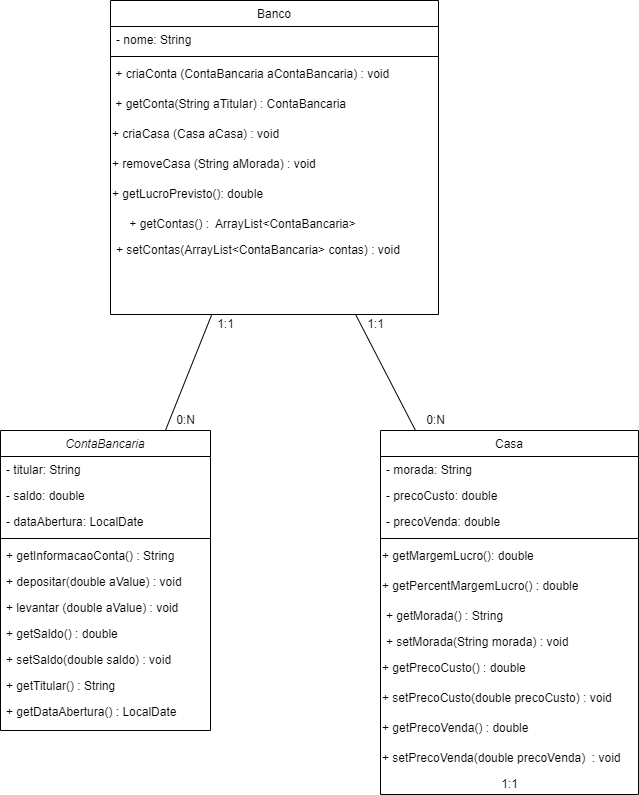

The diagram above was exported from draw.io. Its source (the exported page's mxGraphModel, read from the mxfile embedded in the PNG):
<mxGraphModel dx="1422" dy="737" grid="1" gridSize="10" guides="1" tooltips="1" connect="1" arrows="1" fold="1" page="1" pageScale="1" pageWidth="827" pageHeight="1169" math="0" shadow="0">
  <root>
    <mxCell id="WIyWlLk6GJQsqaUBKTNV-0" />
    <mxCell id="WIyWlLk6GJQsqaUBKTNV-1" parent="WIyWlLk6GJQsqaUBKTNV-0" />
    <mxCell id="zkfFHV4jXpPFQw0GAbJ--0" value="ContaBancaria" style="swimlane;fontStyle=2;align=center;verticalAlign=top;childLayout=stackLayout;horizontal=1;startSize=26;horizontalStack=0;resizeParent=1;resizeLast=0;collapsible=1;marginBottom=0;rounded=0;shadow=0;strokeWidth=1;" parent="WIyWlLk6GJQsqaUBKTNV-1" vertex="1">
      <mxGeometry x="70" y="430" width="210" height="300" as="geometry">
        <mxRectangle x="70" y="430" width="160" height="26" as="alternateBounds" />
      </mxGeometry>
    </mxCell>
    <mxCell id="zkfFHV4jXpPFQw0GAbJ--1" value="- titular: String " style="text;align=left;verticalAlign=top;spacingLeft=4;spacingRight=4;overflow=hidden;rotatable=0;points=[[0,0.5],[1,0.5]];portConstraint=eastwest;" parent="zkfFHV4jXpPFQw0GAbJ--0" vertex="1">
      <mxGeometry y="26" width="210" height="26" as="geometry" />
    </mxCell>
    <mxCell id="zkfFHV4jXpPFQw0GAbJ--2" value="- saldo: double" style="text;align=left;verticalAlign=top;spacingLeft=4;spacingRight=4;overflow=hidden;rotatable=0;points=[[0,0.5],[1,0.5]];portConstraint=eastwest;rounded=0;shadow=0;html=0;" parent="zkfFHV4jXpPFQw0GAbJ--0" vertex="1">
      <mxGeometry y="52" width="210" height="26" as="geometry" />
    </mxCell>
    <mxCell id="zkfFHV4jXpPFQw0GAbJ--3" value="- dataAbertura: LocalDate" style="text;align=left;verticalAlign=top;spacingLeft=4;spacingRight=4;overflow=hidden;rotatable=0;points=[[0,0.5],[1,0.5]];portConstraint=eastwest;rounded=0;shadow=0;html=0;" parent="zkfFHV4jXpPFQw0GAbJ--0" vertex="1">
      <mxGeometry y="78" width="210" height="26" as="geometry" />
    </mxCell>
    <mxCell id="zkfFHV4jXpPFQw0GAbJ--4" value="" style="line;html=1;strokeWidth=1;align=left;verticalAlign=middle;spacingTop=-1;spacingLeft=3;spacingRight=3;rotatable=0;labelPosition=right;points=[];portConstraint=eastwest;" parent="zkfFHV4jXpPFQw0GAbJ--0" vertex="1">
      <mxGeometry y="104" width="210" height="8" as="geometry" />
    </mxCell>
    <mxCell id="s9T0EVyGL4uxSdLFsCHY-1" value="+ getInformacaoConta() : String&#10;" style="text;align=left;verticalAlign=top;spacingLeft=4;spacingRight=4;overflow=hidden;rotatable=0;points=[[0,0.5],[1,0.5]];portConstraint=eastwest;" parent="zkfFHV4jXpPFQw0GAbJ--0" vertex="1">
      <mxGeometry y="112" width="210" height="26" as="geometry" />
    </mxCell>
    <mxCell id="s9T0EVyGL4uxSdLFsCHY-2" value="+ depositar(double aValue) : void&#10;" style="text;align=left;verticalAlign=top;spacingLeft=4;spacingRight=4;overflow=hidden;rotatable=0;points=[[0,0.5],[1,0.5]];portConstraint=eastwest;" parent="zkfFHV4jXpPFQw0GAbJ--0" vertex="1">
      <mxGeometry y="138" width="210" height="26" as="geometry" />
    </mxCell>
    <mxCell id="s9T0EVyGL4uxSdLFsCHY-0" value="+ levantar (double aValue) : void&#10;" style="text;align=left;verticalAlign=top;spacingLeft=4;spacingRight=4;overflow=hidden;rotatable=0;points=[[0,0.5],[1,0.5]];portConstraint=eastwest;" parent="zkfFHV4jXpPFQw0GAbJ--0" vertex="1">
      <mxGeometry y="164" width="210" height="26" as="geometry" />
    </mxCell>
    <mxCell id="hagmFd1Bl12LACPSafuI-1" value="+ getSaldo() : double&#10;" style="text;align=left;verticalAlign=top;spacingLeft=4;spacingRight=4;overflow=hidden;rotatable=0;points=[[0,0.5],[1,0.5]];portConstraint=eastwest;" parent="zkfFHV4jXpPFQw0GAbJ--0" vertex="1">
      <mxGeometry y="190" width="210" height="26" as="geometry" />
    </mxCell>
    <mxCell id="hagmFd1Bl12LACPSafuI-0" value="+ setSaldo(double saldo) : void&#10;" style="text;align=left;verticalAlign=top;spacingLeft=4;spacingRight=4;overflow=hidden;rotatable=0;points=[[0,0.5],[1,0.5]];portConstraint=eastwest;" parent="zkfFHV4jXpPFQw0GAbJ--0" vertex="1">
      <mxGeometry y="216" width="210" height="26" as="geometry" />
    </mxCell>
    <mxCell id="zkfFHV4jXpPFQw0GAbJ--5" value="+ getTitular() : String&#10;" style="text;align=left;verticalAlign=top;spacingLeft=4;spacingRight=4;overflow=hidden;rotatable=0;points=[[0,0.5],[1,0.5]];portConstraint=eastwest;" parent="zkfFHV4jXpPFQw0GAbJ--0" vertex="1">
      <mxGeometry y="242" width="210" height="26" as="geometry" />
    </mxCell>
    <mxCell id="hagmFd1Bl12LACPSafuI-2" value="+ getDataAbertura() : LocalDate&#10;" style="text;align=left;verticalAlign=top;spacingLeft=4;spacingRight=4;overflow=hidden;rotatable=0;points=[[0,0.5],[1,0.5]];portConstraint=eastwest;" parent="zkfFHV4jXpPFQw0GAbJ--0" vertex="1">
      <mxGeometry y="268" width="210" height="26" as="geometry" />
    </mxCell>
    <mxCell id="zkfFHV4jXpPFQw0GAbJ--17" value="Banco" style="swimlane;fontStyle=0;align=center;verticalAlign=top;childLayout=stackLayout;horizontal=1;startSize=26;horizontalStack=0;resizeParent=1;resizeLast=0;collapsible=1;marginBottom=0;rounded=0;shadow=0;strokeWidth=1;" parent="WIyWlLk6GJQsqaUBKTNV-1" vertex="1">
      <mxGeometry x="180" width="328" height="314" as="geometry">
        <mxRectangle x="152" y="50" width="160" height="26" as="alternateBounds" />
      </mxGeometry>
    </mxCell>
    <mxCell id="zkfFHV4jXpPFQw0GAbJ--18" value="- nome: String" style="text;align=left;verticalAlign=top;spacingLeft=4;spacingRight=4;overflow=hidden;rotatable=0;points=[[0,0.5],[1,0.5]];portConstraint=eastwest;" parent="zkfFHV4jXpPFQw0GAbJ--17" vertex="1">
      <mxGeometry y="26" width="328" height="26" as="geometry" />
    </mxCell>
    <mxCell id="zkfFHV4jXpPFQw0GAbJ--23" value="" style="line;html=1;strokeWidth=1;align=left;verticalAlign=middle;spacingTop=-1;spacingLeft=3;spacingRight=3;rotatable=0;labelPosition=right;points=[];portConstraint=eastwest;" parent="zkfFHV4jXpPFQw0GAbJ--17" vertex="1">
      <mxGeometry y="52" width="328" height="8" as="geometry" />
    </mxCell>
    <mxCell id="s9T0EVyGL4uxSdLFsCHY-5" value="&amp;nbsp;+ criaConta (ContaBancaria aContaBancaria) : void" style="text;whiteSpace=wrap;html=1;" parent="zkfFHV4jXpPFQw0GAbJ--17" vertex="1">
      <mxGeometry y="60" width="328" height="30" as="geometry" />
    </mxCell>
    <mxCell id="s9T0EVyGL4uxSdLFsCHY-24" value="&amp;nbsp;+ getConta(String aTitular) : ContaBancaria&lt;span style=&quot;white-space: pre&quot;&gt;&#09;&lt;/span&gt;&lt;span style=&quot;white-space: pre&quot;&gt;&#09;&lt;/span&gt;" style="text;whiteSpace=wrap;html=1;" parent="zkfFHV4jXpPFQw0GAbJ--17" vertex="1">
      <mxGeometry y="90" width="328" height="30" as="geometry" />
    </mxCell>
    <mxCell id="s9T0EVyGL4uxSdLFsCHY-25" value="+ criaCasa (Casa aCasa) : void" style="text;whiteSpace=wrap;html=1;" parent="zkfFHV4jXpPFQw0GAbJ--17" vertex="1">
      <mxGeometry y="120" width="328" height="30" as="geometry" />
    </mxCell>
    <mxCell id="s9T0EVyGL4uxSdLFsCHY-26" value="+&amp;nbsp;removeCasa (String aMorada) : void" style="text;whiteSpace=wrap;html=1;" parent="zkfFHV4jXpPFQw0GAbJ--17" vertex="1">
      <mxGeometry y="150" width="328" height="30" as="geometry" />
    </mxCell>
    <mxCell id="s9T0EVyGL4uxSdLFsCHY-6" value="+&amp;nbsp;getLucroPrevisto(): double&lt;span style=&quot;white-space: pre&quot;&gt;&#09;&lt;/span&gt;" style="text;whiteSpace=wrap;html=1;" parent="zkfFHV4jXpPFQw0GAbJ--17" vertex="1">
      <mxGeometry y="180" width="328" height="30" as="geometry" />
    </mxCell>
    <mxCell id="zkfFHV4jXpPFQw0GAbJ--24" value="    + getContas() :  ArrayList&lt;ContaBancaria&gt;" style="text;align=left;verticalAlign=top;spacingLeft=4;spacingRight=4;overflow=hidden;rotatable=0;points=[[0,0.5],[1,0.5]];portConstraint=eastwest;" parent="zkfFHV4jXpPFQw0GAbJ--17" vertex="1">
      <mxGeometry y="210" width="328" height="26" as="geometry" />
    </mxCell>
    <mxCell id="zkfFHV4jXpPFQw0GAbJ--25" value="+ setContas(ArrayList&lt;ContaBancaria&gt; contas) : void" style="text;align=left;verticalAlign=top;spacingLeft=4;spacingRight=4;overflow=hidden;rotatable=0;points=[[0,0.5],[1,0.5]];portConstraint=eastwest;" parent="zkfFHV4jXpPFQw0GAbJ--17" vertex="1">
      <mxGeometry y="236" width="328" height="26" as="geometry" />
    </mxCell>
    <mxCell id="s9T0EVyGL4uxSdLFsCHY-8" value="Casa" style="swimlane;fontStyle=0;align=center;verticalAlign=top;childLayout=stackLayout;horizontal=1;startSize=26;horizontalStack=0;resizeParent=1;resizeLast=0;collapsible=1;marginBottom=0;rounded=0;shadow=0;strokeWidth=1;" parent="WIyWlLk6GJQsqaUBKTNV-1" vertex="1">
      <mxGeometry x="450" y="430" width="258" height="364" as="geometry">
        <mxRectangle x="450" y="430" width="160" height="26" as="alternateBounds" />
      </mxGeometry>
    </mxCell>
    <mxCell id="s9T0EVyGL4uxSdLFsCHY-9" value="- morada: String" style="text;align=left;verticalAlign=top;spacingLeft=4;spacingRight=4;overflow=hidden;rotatable=0;points=[[0,0.5],[1,0.5]];portConstraint=eastwest;" parent="s9T0EVyGL4uxSdLFsCHY-8" vertex="1">
      <mxGeometry y="26" width="258" height="26" as="geometry" />
    </mxCell>
    <mxCell id="s9T0EVyGL4uxSdLFsCHY-17" value="- precoCusto: double" style="text;align=left;verticalAlign=top;spacingLeft=4;spacingRight=4;overflow=hidden;rotatable=0;points=[[0,0.5],[1,0.5]];portConstraint=eastwest;" parent="s9T0EVyGL4uxSdLFsCHY-8" vertex="1">
      <mxGeometry y="52" width="258" height="26" as="geometry" />
    </mxCell>
    <mxCell id="s9T0EVyGL4uxSdLFsCHY-18" value="- precoVenda: double" style="text;align=left;verticalAlign=top;spacingLeft=4;spacingRight=4;overflow=hidden;rotatable=0;points=[[0,0.5],[1,0.5]];portConstraint=eastwest;" parent="s9T0EVyGL4uxSdLFsCHY-8" vertex="1">
      <mxGeometry y="78" width="258" height="26" as="geometry" />
    </mxCell>
    <mxCell id="s9T0EVyGL4uxSdLFsCHY-11" value="" style="line;html=1;strokeWidth=1;align=left;verticalAlign=middle;spacingTop=-1;spacingLeft=3;spacingRight=3;rotatable=0;labelPosition=right;points=[];portConstraint=eastwest;" parent="s9T0EVyGL4uxSdLFsCHY-8" vertex="1">
      <mxGeometry y="104" width="258" height="8" as="geometry" />
    </mxCell>
    <mxCell id="s9T0EVyGL4uxSdLFsCHY-22" value="+&amp;nbsp;getMargemLucro(): double" style="text;whiteSpace=wrap;html=1;" parent="s9T0EVyGL4uxSdLFsCHY-8" vertex="1">
      <mxGeometry y="112" width="258" height="30" as="geometry" />
    </mxCell>
    <mxCell id="s9T0EVyGL4uxSdLFsCHY-15" value="+&amp;nbsp;getPercentMargemLucro() : double&lt;span style=&quot;white-space: pre&quot;&gt;&#09;&lt;/span&gt;" style="text;whiteSpace=wrap;html=1;" parent="s9T0EVyGL4uxSdLFsCHY-8" vertex="1">
      <mxGeometry y="142" width="258" height="30" as="geometry" />
    </mxCell>
    <mxCell id="s9T0EVyGL4uxSdLFsCHY-12" value="+ getMorada() : String" style="text;align=left;verticalAlign=top;spacingLeft=4;spacingRight=4;overflow=hidden;rotatable=0;points=[[0,0.5],[1,0.5]];portConstraint=eastwest;" parent="s9T0EVyGL4uxSdLFsCHY-8" vertex="1">
      <mxGeometry y="172" width="258" height="26" as="geometry" />
    </mxCell>
    <mxCell id="s9T0EVyGL4uxSdLFsCHY-13" value="+ setMorada(String morada) : void" style="text;align=left;verticalAlign=top;spacingLeft=4;spacingRight=4;overflow=hidden;rotatable=0;points=[[0,0.5],[1,0.5]];portConstraint=eastwest;" parent="s9T0EVyGL4uxSdLFsCHY-8" vertex="1">
      <mxGeometry y="198" width="258" height="26" as="geometry" />
    </mxCell>
    <mxCell id="s9T0EVyGL4uxSdLFsCHY-19" value="+&amp;nbsp;getPrecoCusto() : double" style="text;whiteSpace=wrap;html=1;" parent="s9T0EVyGL4uxSdLFsCHY-8" vertex="1">
      <mxGeometry y="224" width="258" height="30" as="geometry" />
    </mxCell>
    <mxCell id="s9T0EVyGL4uxSdLFsCHY-20" value="+ setPrecoCusto(double precoCusto) : void" style="text;whiteSpace=wrap;html=1;" parent="s9T0EVyGL4uxSdLFsCHY-8" vertex="1">
      <mxGeometry y="254" width="258" height="30" as="geometry" />
    </mxCell>
    <mxCell id="s9T0EVyGL4uxSdLFsCHY-14" value="+&amp;nbsp;getPrecoVenda() : double" style="text;whiteSpace=wrap;html=1;" parent="s9T0EVyGL4uxSdLFsCHY-8" vertex="1">
      <mxGeometry y="284" width="258" height="30" as="geometry" />
    </mxCell>
    <mxCell id="s9T0EVyGL4uxSdLFsCHY-21" value="+ setPrecoVenda(double precoVenda)&amp;nbsp; : void" style="text;whiteSpace=wrap;html=1;" parent="s9T0EVyGL4uxSdLFsCHY-8" vertex="1">
      <mxGeometry y="314" width="258" height="30" as="geometry" />
    </mxCell>
    <mxCell id="4H2CVSDqLld5BUvfEWx--1" value="1:1" style="text;html=1;align=center;verticalAlign=middle;resizable=0;points=[];autosize=1;strokeColor=none;fillColor=none;" vertex="1" parent="s9T0EVyGL4uxSdLFsCHY-8">
      <mxGeometry y="344" width="258" height="20" as="geometry" />
    </mxCell>
    <mxCell id="hagmFd1Bl12LACPSafuI-4" value="" style="endArrow=none;html=1;rounded=0;fontColor=#000000;" parent="WIyWlLk6GJQsqaUBKTNV-1" source="zkfFHV4jXpPFQw0GAbJ--0" target="zkfFHV4jXpPFQw0GAbJ--17" edge="1">
      <mxGeometry width="50" height="50" relative="1" as="geometry">
        <mxPoint x="540" y="430" as="sourcePoint" />
        <mxPoint x="590" y="380" as="targetPoint" />
      </mxGeometry>
    </mxCell>
    <mxCell id="hagmFd1Bl12LACPSafuI-5" value="" style="endArrow=none;html=1;rounded=0;fontColor=#000000;" parent="WIyWlLk6GJQsqaUBKTNV-1" source="s9T0EVyGL4uxSdLFsCHY-8" target="zkfFHV4jXpPFQw0GAbJ--17" edge="1">
      <mxGeometry width="50" height="50" relative="1" as="geometry">
        <mxPoint x="540" y="430" as="sourcePoint" />
        <mxPoint x="590" y="380" as="targetPoint" />
      </mxGeometry>
    </mxCell>
    <mxCell id="4H2CVSDqLld5BUvfEWx--0" value="1:1" style="text;html=1;align=center;verticalAlign=middle;resizable=0;points=[];autosize=1;strokeColor=none;fillColor=none;" vertex="1" parent="WIyWlLk6GJQsqaUBKTNV-1">
      <mxGeometry x="430" y="314" width="30" height="20" as="geometry" />
    </mxCell>
    <mxCell id="4H2CVSDqLld5BUvfEWx--2" value="0:N" style="text;html=1;align=center;verticalAlign=middle;resizable=0;points=[];autosize=1;strokeColor=none;fillColor=none;" vertex="1" parent="WIyWlLk6GJQsqaUBKTNV-1">
      <mxGeometry x="490" y="410" width="30" height="20" as="geometry" />
    </mxCell>
    <mxCell id="4H2CVSDqLld5BUvfEWx--3" value="0:N" style="text;html=1;align=center;verticalAlign=middle;resizable=0;points=[];autosize=1;strokeColor=none;fillColor=none;" vertex="1" parent="WIyWlLk6GJQsqaUBKTNV-1">
      <mxGeometry x="240" y="410" width="30" height="20" as="geometry" />
    </mxCell>
    <mxCell id="4H2CVSDqLld5BUvfEWx--4" value="1:1" style="text;html=1;align=center;verticalAlign=middle;resizable=0;points=[];autosize=1;strokeColor=none;fillColor=none;" vertex="1" parent="WIyWlLk6GJQsqaUBKTNV-1">
      <mxGeometry x="280" y="314" width="30" height="20" as="geometry" />
    </mxCell>
  </root>
</mxGraphModel>